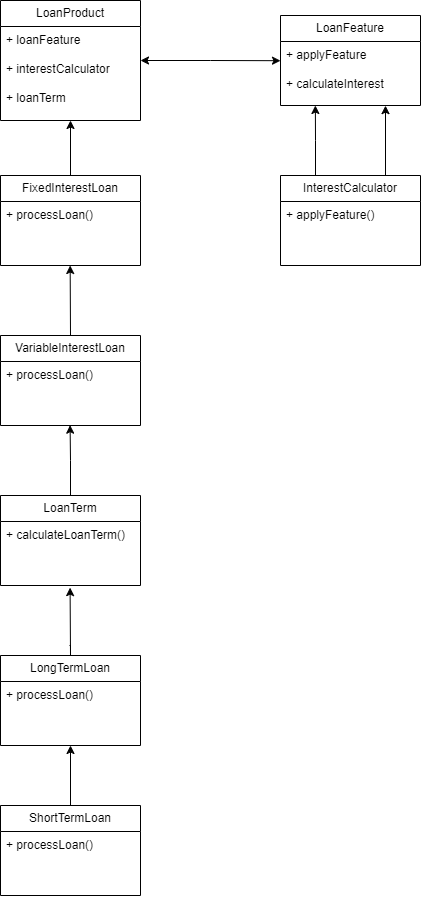

The diagram above was exported from draw.io. Its source (the exported page's mxGraphModel, read from the mxfile embedded in the PNG):
<mxGraphModel dx="1222" dy="1455" grid="1" gridSize="10" guides="1" tooltips="1" connect="1" arrows="1" fold="1" page="1" pageScale="1" pageWidth="1169" pageHeight="827" math="0" shadow="0">
  <root>
    <mxCell id="0" />
    <mxCell id="1" parent="0" />
    <mxCell id="07f5UWTtIDh-_Bp9ZXEK-17" value="LoanProduct" style="swimlane;fontStyle=0;childLayout=stackLayout;horizontal=1;startSize=26;fillColor=none;horizontalStack=0;resizeParent=1;resizeParentMax=0;resizeLast=0;collapsible=1;marginBottom=0;whiteSpace=wrap;html=1;" vertex="1" parent="1">
      <mxGeometry x="400" y="-695" width="140" height="120" as="geometry" />
    </mxCell>
    <mxCell id="07f5UWTtIDh-_Bp9ZXEK-18" value="+ loanFeature&lt;br&gt;&lt;br&gt;+ interestCalculator&lt;br&gt;&lt;br&gt;+ loanTerm" style="text;strokeColor=none;fillColor=none;align=left;verticalAlign=top;spacingLeft=4;spacingRight=4;overflow=hidden;rotatable=0;points=[[0,0.5],[1,0.5]];portConstraint=eastwest;whiteSpace=wrap;html=1;" vertex="1" parent="07f5UWTtIDh-_Bp9ZXEK-17">
      <mxGeometry y="26" width="140" height="94" as="geometry" />
    </mxCell>
    <mxCell id="07f5UWTtIDh-_Bp9ZXEK-22" value="LoanFeature" style="swimlane;fontStyle=0;childLayout=stackLayout;horizontal=1;startSize=26;fillColor=none;horizontalStack=0;resizeParent=1;resizeParentMax=0;resizeLast=0;collapsible=1;marginBottom=0;whiteSpace=wrap;html=1;" vertex="1" parent="1">
      <mxGeometry x="680" y="-680" width="140" height="90" as="geometry" />
    </mxCell>
    <mxCell id="07f5UWTtIDh-_Bp9ZXEK-23" value="+ applyFeature&lt;br&gt;&lt;br&gt;+ calculateInterest" style="text;strokeColor=none;fillColor=none;align=left;verticalAlign=top;spacingLeft=4;spacingRight=4;overflow=hidden;rotatable=0;points=[[0,0.5],[1,0.5]];portConstraint=eastwest;whiteSpace=wrap;html=1;" vertex="1" parent="07f5UWTtIDh-_Bp9ZXEK-22">
      <mxGeometry y="26" width="140" height="64" as="geometry" />
    </mxCell>
    <mxCell id="07f5UWTtIDh-_Bp9ZXEK-24" style="edgeStyle=orthogonalEdgeStyle;rounded=0;orthogonalLoop=1;jettySize=auto;html=1;entryX=0;entryY=0.3;entryDx=0;entryDy=0;entryPerimeter=0;startArrow=classic;startFill=1;" edge="1" parent="1" source="07f5UWTtIDh-_Bp9ZXEK-17" target="07f5UWTtIDh-_Bp9ZXEK-23">
      <mxGeometry relative="1" as="geometry" />
    </mxCell>
    <mxCell id="07f5UWTtIDh-_Bp9ZXEK-27" value="InterestCalculator" style="swimlane;fontStyle=0;childLayout=stackLayout;horizontal=1;startSize=26;fillColor=none;horizontalStack=0;resizeParent=1;resizeParentMax=0;resizeLast=0;collapsible=1;marginBottom=0;whiteSpace=wrap;html=1;" vertex="1" parent="1">
      <mxGeometry x="680" y="-520" width="140" height="90" as="geometry" />
    </mxCell>
    <mxCell id="07f5UWTtIDh-_Bp9ZXEK-28" value="+ applyFeature()&amp;nbsp;" style="text;strokeColor=none;fillColor=none;align=left;verticalAlign=top;spacingLeft=4;spacingRight=4;overflow=hidden;rotatable=0;points=[[0,0.5],[1,0.5]];portConstraint=eastwest;whiteSpace=wrap;html=1;" vertex="1" parent="07f5UWTtIDh-_Bp9ZXEK-27">
      <mxGeometry y="26" width="140" height="64" as="geometry" />
    </mxCell>
    <mxCell id="07f5UWTtIDh-_Bp9ZXEK-31" style="edgeStyle=orthogonalEdgeStyle;rounded=0;orthogonalLoop=1;jettySize=auto;html=1;exitX=0.25;exitY=0;exitDx=0;exitDy=0;entryX=0.249;entryY=1;entryDx=0;entryDy=0;entryPerimeter=0;" edge="1" parent="1" source="07f5UWTtIDh-_Bp9ZXEK-27" target="07f5UWTtIDh-_Bp9ZXEK-23">
      <mxGeometry relative="1" as="geometry" />
    </mxCell>
    <mxCell id="07f5UWTtIDh-_Bp9ZXEK-32" style="edgeStyle=orthogonalEdgeStyle;rounded=0;orthogonalLoop=1;jettySize=auto;html=1;exitX=0.75;exitY=0;exitDx=0;exitDy=0;entryX=0.75;entryY=1.002;entryDx=0;entryDy=0;entryPerimeter=0;" edge="1" parent="1" source="07f5UWTtIDh-_Bp9ZXEK-27" target="07f5UWTtIDh-_Bp9ZXEK-23">
      <mxGeometry relative="1" as="geometry" />
    </mxCell>
    <mxCell id="07f5UWTtIDh-_Bp9ZXEK-35" style="edgeStyle=orthogonalEdgeStyle;rounded=0;orthogonalLoop=1;jettySize=auto;html=1;entryX=0.5;entryY=1;entryDx=0;entryDy=0;" edge="1" parent="1" source="07f5UWTtIDh-_Bp9ZXEK-33" target="07f5UWTtIDh-_Bp9ZXEK-17">
      <mxGeometry relative="1" as="geometry" />
    </mxCell>
    <mxCell id="07f5UWTtIDh-_Bp9ZXEK-33" value="FixedInterestLoan" style="swimlane;fontStyle=0;childLayout=stackLayout;horizontal=1;startSize=26;fillColor=none;horizontalStack=0;resizeParent=1;resizeParentMax=0;resizeLast=0;collapsible=1;marginBottom=0;whiteSpace=wrap;html=1;" vertex="1" parent="1">
      <mxGeometry x="400" y="-520" width="140" height="90" as="geometry" />
    </mxCell>
    <mxCell id="07f5UWTtIDh-_Bp9ZXEK-34" value="+ processLoan()&amp;nbsp;" style="text;strokeColor=none;fillColor=none;align=left;verticalAlign=top;spacingLeft=4;spacingRight=4;overflow=hidden;rotatable=0;points=[[0,0.5],[1,0.5]];portConstraint=eastwest;whiteSpace=wrap;html=1;" vertex="1" parent="07f5UWTtIDh-_Bp9ZXEK-33">
      <mxGeometry y="26" width="140" height="64" as="geometry" />
    </mxCell>
    <mxCell id="07f5UWTtIDh-_Bp9ZXEK-36" value="VariableInterestLoan" style="swimlane;fontStyle=0;childLayout=stackLayout;horizontal=1;startSize=26;fillColor=none;horizontalStack=0;resizeParent=1;resizeParentMax=0;resizeLast=0;collapsible=1;marginBottom=0;whiteSpace=wrap;html=1;" vertex="1" parent="1">
      <mxGeometry x="400" y="-360" width="140" height="90" as="geometry" />
    </mxCell>
    <mxCell id="07f5UWTtIDh-_Bp9ZXEK-37" value="+ processLoan()&amp;nbsp;" style="text;strokeColor=none;fillColor=none;align=left;verticalAlign=top;spacingLeft=4;spacingRight=4;overflow=hidden;rotatable=0;points=[[0,0.5],[1,0.5]];portConstraint=eastwest;whiteSpace=wrap;html=1;" vertex="1" parent="07f5UWTtIDh-_Bp9ZXEK-36">
      <mxGeometry y="26" width="140" height="64" as="geometry" />
    </mxCell>
    <mxCell id="07f5UWTtIDh-_Bp9ZXEK-40" style="rounded=0;orthogonalLoop=1;jettySize=auto;html=1;entryX=0.492;entryY=1.076;entryDx=0;entryDy=0;entryPerimeter=0;exitX=0.5;exitY=0;exitDx=0;exitDy=0;" edge="1" parent="1" source="07f5UWTtIDh-_Bp9ZXEK-36">
      <mxGeometry relative="1" as="geometry">
        <mxPoint x="470.32238396164735" y="-364.8600000000001" as="sourcePoint" />
        <mxPoint x="469.65999999999997" y="-429.996" as="targetPoint" />
      </mxGeometry>
    </mxCell>
    <mxCell id="07f5UWTtIDh-_Bp9ZXEK-41" value="LoanTerm" style="swimlane;fontStyle=0;childLayout=stackLayout;horizontal=1;startSize=26;fillColor=none;horizontalStack=0;resizeParent=1;resizeParentMax=0;resizeLast=0;collapsible=1;marginBottom=0;whiteSpace=wrap;html=1;" vertex="1" parent="1">
      <mxGeometry x="400" y="-200" width="140" height="90" as="geometry" />
    </mxCell>
    <mxCell id="07f5UWTtIDh-_Bp9ZXEK-42" value="+ calculateLoanTerm()&amp;nbsp;" style="text;strokeColor=none;fillColor=none;align=left;verticalAlign=top;spacingLeft=4;spacingRight=4;overflow=hidden;rotatable=0;points=[[0,0.5],[1,0.5]];portConstraint=eastwest;whiteSpace=wrap;html=1;" vertex="1" parent="07f5UWTtIDh-_Bp9ZXEK-41">
      <mxGeometry y="26" width="140" height="64" as="geometry" />
    </mxCell>
    <mxCell id="07f5UWTtIDh-_Bp9ZXEK-43" style="edgeStyle=orthogonalEdgeStyle;rounded=0;orthogonalLoop=1;jettySize=auto;html=1;entryX=0.497;entryY=0.995;entryDx=0;entryDy=0;entryPerimeter=0;" edge="1" parent="1" source="07f5UWTtIDh-_Bp9ZXEK-41" target="07f5UWTtIDh-_Bp9ZXEK-37">
      <mxGeometry relative="1" as="geometry" />
    </mxCell>
    <mxCell id="07f5UWTtIDh-_Bp9ZXEK-46" style="edgeStyle=orthogonalEdgeStyle;rounded=0;orthogonalLoop=1;jettySize=auto;html=1;entryX=0.497;entryY=1.033;entryDx=0;entryDy=0;entryPerimeter=0;" edge="1" parent="1" target="07f5UWTtIDh-_Bp9ZXEK-42">
      <mxGeometry relative="1" as="geometry">
        <mxPoint x="470" y="-100" as="targetPoint" />
        <mxPoint x="469" y="-50" as="sourcePoint" />
        <Array as="points">
          <mxPoint x="470" y="-50" />
          <mxPoint x="470" y="-40" />
        </Array>
      </mxGeometry>
    </mxCell>
    <mxCell id="07f5UWTtIDh-_Bp9ZXEK-44" value="LongTermLoan" style="swimlane;fontStyle=0;childLayout=stackLayout;horizontal=1;startSize=26;fillColor=none;horizontalStack=0;resizeParent=1;resizeParentMax=0;resizeLast=0;collapsible=1;marginBottom=0;whiteSpace=wrap;html=1;" vertex="1" parent="1">
      <mxGeometry x="400" y="-40" width="140" height="90" as="geometry" />
    </mxCell>
    <mxCell id="07f5UWTtIDh-_Bp9ZXEK-45" value="+ processLoan()&amp;nbsp;" style="text;strokeColor=none;fillColor=none;align=left;verticalAlign=top;spacingLeft=4;spacingRight=4;overflow=hidden;rotatable=0;points=[[0,0.5],[1,0.5]];portConstraint=eastwest;whiteSpace=wrap;html=1;" vertex="1" parent="07f5UWTtIDh-_Bp9ZXEK-44">
      <mxGeometry y="26" width="140" height="64" as="geometry" />
    </mxCell>
    <mxCell id="07f5UWTtIDh-_Bp9ZXEK-47" value="ShortTermLoan" style="swimlane;fontStyle=0;childLayout=stackLayout;horizontal=1;startSize=26;fillColor=none;horizontalStack=0;resizeParent=1;resizeParentMax=0;resizeLast=0;collapsible=1;marginBottom=0;whiteSpace=wrap;html=1;" vertex="1" parent="1">
      <mxGeometry x="400" y="110" width="140" height="90" as="geometry" />
    </mxCell>
    <mxCell id="07f5UWTtIDh-_Bp9ZXEK-48" value="+ processLoan()&amp;nbsp;" style="text;strokeColor=none;fillColor=none;align=left;verticalAlign=top;spacingLeft=4;spacingRight=4;overflow=hidden;rotatable=0;points=[[0,0.5],[1,0.5]];portConstraint=eastwest;whiteSpace=wrap;html=1;" vertex="1" parent="07f5UWTtIDh-_Bp9ZXEK-47">
      <mxGeometry y="26" width="140" height="64" as="geometry" />
    </mxCell>
    <mxCell id="07f5UWTtIDh-_Bp9ZXEK-49" style="edgeStyle=orthogonalEdgeStyle;rounded=0;orthogonalLoop=1;jettySize=auto;html=1;entryX=0.5;entryY=1;entryDx=0;entryDy=0;entryPerimeter=0;" edge="1" parent="1" source="07f5UWTtIDh-_Bp9ZXEK-47" target="07f5UWTtIDh-_Bp9ZXEK-45">
      <mxGeometry relative="1" as="geometry" />
    </mxCell>
  </root>
</mxGraphModel>